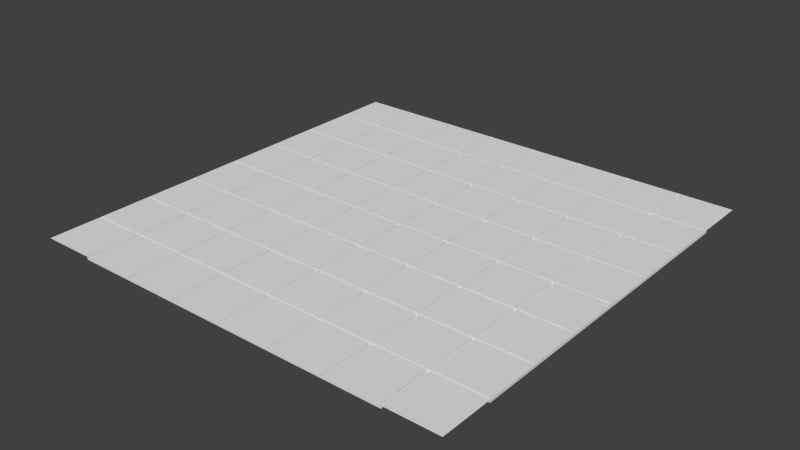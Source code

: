 # Source: chao.blend  (saved by Blender 2.72.0; exported with 4.5.12 LTS)
import bpy
from mathutils import Matrix  # noqa: F401  (used for matrix-valued properties, if any)

bpy.ops.wm.read_factory_settings(use_empty=True)
scene = bpy.context.scene
scene.name = 'Scene'

# ---- collections
col_collection_1 = bpy.data.collections.new('Collection 1'); scene.collection.children.link(col_collection_1)

# ---- world
world_world = bpy.data.worlds.new('World'); scene.world = world_world
world_world.color = (0.05088, 0.05088, 0.05088)
world_world.use_sun_shadow = False
world_world.sun_shadow_jitter_overblur = 0.0
world_world.cycles.sampling_method = 'MANUAL'
world_world.cycles.sample_map_resolution = 256

# ---- meshes
me_plano = bpy.data.meshes.new('Plano')
me_plano.from_pydata([(-7.913, -7.913, 0.0), (7.913, -7.913, 0.0), (-7.913, 7.913, 0.0), (7.913, 7.913, 0.0), (0.04267, 5.892, -0.09602), (2.021, 7.913, -0.09602), (1.936, 7.913, -0.09602), (7.913, -2.021, -0.09602), (7.913, -1.936, -0.09602), (-2.021, -7.913, -0.09602), (-1.936, -7.913, -0.09602), (-7.913, 2.021, -0.09602), (-7.913, 1.936, -0.09602), (-5.892, 7.913, -0.09602), (-5.977, 7.913, -0.09602), (7.913, 5.892, -0.09602), (7.913, 5.977, -0.09602), (5.892, -7.913, -0.09602), (5.977, -7.913, -0.09602), (-7.913, -5.892, -0.09602), (-7.913, -5.977, -0.09602), (3.999, -3.914, -0.09602), (3.999, -3.999, -0.09602), (3.914, -3.999, -0.09602), (3.914, -3.914, -0.09602), (-3.914, -3.914, -0.09602), (-3.914, -3.999, -0.09602), (-3.999, -3.999, -0.09602), (-3.999, -3.914, -0.09602), (-3.914, 3.999, -0.09602), (-3.914, 3.914, -0.09602), (-3.999, 3.914, -0.09602), (-3.999, 3.999, -0.09602), (3.999, 3.999, -0.09602), (3.999, 3.914, -0.09602), (3.914, 3.914, -0.09602), (3.914, 3.999, -0.09602), (3.914, -0.04267, -0.09602), (3.914, 0.04267, -0.09602), (3.999, 0.04267, -0.09602), (3.999, -0.04267, -0.09602), (-3.999, -0.04267, -0.09602), (-3.999, 0.04267, -0.09602), (-3.914, 0.04267, -0.09602), (-3.914, -0.04267, -0.09602), (0.04267, -3.914, -0.09602), (0.04267, -3.999, -0.09602), (-0.04267, -3.999, -0.09602), (-0.04267, -3.914, -0.09602), (0.04267, 3.999, -0.09602), (0.04267, 3.914, -0.09602), (-0.04267, 3.914, -0.09602), (-0.04267, 3.999, -0.09602), (3.999, 7.913, -0.09602), (3.914, 7.913, -0.09602), (7.913, -3.999, -0.09602), (7.913, -3.914, -0.09602), (-3.999, -7.913, -0.09602), (-3.914, -7.913, -0.09602), (-7.913, 3.999, -0.09602), (-7.913, 3.914, -0.09602), (-3.914, 7.913, -0.09602), (-3.999, 7.913, -0.09602), (7.913, 3.914, -0.09602), (7.913, 3.999, -0.09602), (3.914, -7.913, -0.09602), (3.999, -7.913, -0.09602), (-7.913, -3.914, -0.09602), (-7.913, -3.999, -0.09602), (0.04267, 0.04267, -0.09602), (0.04267, -0.04267, -0.09602), (-0.04267, -0.04267, -0.09602), (-0.04267, 0.04267, -0.09602), (0.04267, 7.913, -0.09602), (-0.04267, 7.913, -0.09602), (7.913, -0.04267, -0.09602), (7.913, 0.04267, -0.09602), (-0.04267, -7.913, -0.09602), (0.04267, -7.913, -0.09602), (-7.913, 0.04267, -0.09602), (-7.913, -0.04267, -0.09602), (-7.913, -0.04267, 0.0), (-7.913, 0.04267, 0.0), (0.04267, -7.913, 0.0), (-0.04267, -7.913, 0.0), (7.913, 0.04267, 0.0), (7.913, -0.04267, 0.0), (-0.04267, 7.913, 0.0), (0.04267, 7.913, 0.0), (-0.04267, 0.04267, 0.0), (-0.04267, -0.04267, 0.0), (0.04267, -0.04267, 0.0), (0.04267, 0.04267, 0.0), (-7.913, -3.999, 0.0), (-7.913, -3.914, 0.0), (3.999, -7.913, 0.0), (3.914, -7.913, 0.0), (7.913, 3.999, 0.0), (7.913, 3.914, 0.0), (-3.999, 7.913, 0.0), (-3.914, 7.913, 0.0), (-7.913, 3.914, 0.0), (-7.913, 3.999, 0.0), (-3.914, -7.913, 0.0), (-3.999, -7.913, 0.0), (7.913, -3.914, 0.0), (7.913, -3.999, 0.0), (3.914, 7.913, 0.0), (3.999, 7.913, 0.0), (-0.04267, 3.999, 0.0), (-0.04267, 3.914, 0.0), (0.04267, 3.914, 0.0), (0.04267, 3.999, 0.0), (-0.04267, -3.914, 0.0), (-0.04267, -3.999, 0.0), (0.04267, -3.999, 0.0), (0.04267, -3.914, 0.0), (-3.914, -0.04267, 0.0), (-3.914, 0.04267, 0.0), (-3.999, 0.04267, 0.0), (-3.999, -0.04267, 0.0), (3.999, -0.04267, 0.0), (3.999, 0.04267, 0.0), (3.914, 0.04267, 0.0), (3.914, -0.04267, 0.0), (3.914, 3.999, 0.0), (3.914, 3.914, 0.0), (3.999, 3.914, 0.0), (3.999, 3.999, 0.0), (-3.999, 3.999, 0.0), (-3.999, 3.914, 0.0), (-3.914, 3.914, 0.0), (-3.914, 3.999, 0.0), (-3.999, -3.914, 0.0), (-3.999, -3.999, 0.0), (-3.914, -3.999, 0.0), (-3.914, -3.914, 0.0), (3.914, -3.914, 0.0), (3.914, -3.999, 0.0), (3.999, -3.999, 0.0), (3.999, -3.914, 0.0), (-7.913, -5.977, 0.0), (-7.913, -5.892, 0.0), (5.977, -7.913, 0.0), (5.892, -7.913, 0.0), (7.913, 5.977, 0.0), (7.913, 5.892, 0.0), (-5.977, 7.913, 0.0), (-5.892, 7.913, 0.0), (-7.913, 1.936, 0.0), (-7.913, 2.021, 0.0), (-1.936, -7.913, 0.0), (-2.021, -7.913, 0.0), (7.913, -1.936, 0.0), (7.913, -2.021, 0.0), (1.936, 7.913, 0.0), (2.021, 7.913, 0.0), (0.04267, 5.892, 0.0), (0.04267, 5.977, 0.0), (-0.04267, 5.977, 0.0), (-0.04267, 5.892, 0.0), (0.04267, -2.021, 0.0), (0.04267, -1.936, 0.0), (-0.04267, -1.936, 0.0), (-0.04267, -2.021, 0.0), (-5.977, 0.04267, 0.0), (-5.977, -0.04267, 0.0), (-5.892, -0.04267, 0.0), (-5.892, 0.04267, 0.0), (1.936, 0.04267, 0.0), (1.936, -0.04267, 0.0), (2.021, -0.04267, 0.0), (2.021, 0.04267, 0.0), (-7.913, -2.021, 0.0), (-7.913, -1.936, 0.0), (2.021, -7.913, 0.0), (1.936, -7.913, 0.0), (7.913, 2.021, 0.0), (7.913, 1.936, 0.0), (-2.021, 7.913, 0.0), (-1.936, 7.913, 0.0), (-7.913, 5.892, 0.0), (-7.913, 5.977, 0.0), (-5.892, -7.913, 0.0), (-5.977, -7.913, 0.0), (7.913, -5.892, 0.0), (7.913, -5.977, 0.0), (5.892, 7.913, 0.0), (5.977, 7.913, 0.0), (0.04267, 2.021, 0.0), (-0.04267, 2.021, 0.0), (-0.04267, 1.936, 0.0), (0.04267, 1.936, 0.0), (0.04267, -5.977, 0.0), (0.04267, -5.892, 0.0), (-0.04267, -5.892, 0.0), (-0.04267, -5.977, 0.0), (-1.936, 0.04267, 0.0), (-2.021, 0.04267, 0.0), (-2.021, -0.04267, 0.0), (-1.936, -0.04267, 0.0), (5.977, 0.04267, 0.0), (5.892, 0.04267, 0.0), (5.892, -0.04267, 0.0), (5.977, -0.04267, 0.0), (3.999, 5.977, 0.0), (3.914, 5.977, 0.0), (3.914, 5.892, 0.0), (3.999, 5.892, 0.0), (3.999, 1.936, 0.0), (3.999, 2.021, 0.0), (3.914, 2.021, 0.0), (3.914, 1.936, 0.0), (1.936, 3.999, 0.0), (1.936, 3.914, 0.0), (2.021, 3.914, 0.0), (2.021, 3.999, 0.0), (5.892, 3.999, 0.0), (5.892, 3.914, 0.0), (5.977, 3.914, 0.0), (5.977, 3.999, 0.0), (-3.914, 5.977, 0.0), (-3.999, 5.977, 0.0), (-3.999, 5.892, 0.0), (-3.914, 5.892, 0.0), (-3.914, 1.936, 0.0), (-3.914, 2.021, 0.0), (-3.999, 2.021, 0.0), (-3.999, 1.936, 0.0), (-5.977, 3.999, 0.0), (-5.977, 3.914, 0.0), (-5.892, 3.914, 0.0), (-5.892, 3.999, 0.0), (-2.021, 3.999, 0.0), (-2.021, 3.914, 0.0), (-1.936, 3.914, 0.0), (-1.936, 3.999, 0.0), (-3.914, -1.936, 0.0), (-3.999, -1.936, 0.0), (-3.999, -2.021, 0.0), (-3.914, -2.021, 0.0), (-3.914, -5.977, 0.0), (-3.914, -5.892, 0.0), (-3.999, -5.892, 0.0), (-3.999, -5.977, 0.0), (-5.977, -3.914, 0.0), (-5.977, -3.999, 0.0), (-5.892, -3.999, 0.0), (-5.892, -3.914, 0.0), (-2.021, -3.914, 0.0), (-2.021, -3.999, 0.0), (-1.936, -3.999, 0.0), (-1.936, -3.914, 0.0), (3.999, -1.936, 0.0), (3.914, -1.936, 0.0), (3.914, -2.021, 0.0), (3.999, -2.021, 0.0), (3.999, -5.977, 0.0), (3.999, -5.892, 0.0), (3.914, -5.892, 0.0), (3.914, -5.977, 0.0), (1.936, -3.914, 0.0), (1.936, -3.999, 0.0), (2.021, -3.999, 0.0), (2.021, -3.914, 0.0), (5.892, -3.914, 0.0), (5.892, -3.999, 0.0), (5.977, -3.999, 0.0), (5.977, -3.914, 0.0), (5.977, 5.892, 0.0), (5.977, 5.977, 0.0), (5.892, 5.977, 0.0), (5.892, 5.892, 0.0), (-1.936, 5.892, 0.0), (-1.936, 5.977, 0.0), (-2.021, 5.977, 0.0), (-2.021, 5.892, 0.0), (-1.936, -2.021, 0.0), (-1.936, -1.936, 0.0), (-2.021, -1.936, 0.0), (-2.021, -2.021, 0.0), (5.977, -2.021, 0.0), (5.977, -1.936, 0.0), (5.892, -1.936, 0.0), (5.892, -2.021, 0.0), (2.021, 5.892, 0.0), (2.021, 5.977, 0.0), (1.936, 5.977, 0.0), (1.936, 5.892, 0.0), (2.021, 1.936, 0.0), (2.021, 2.021, 0.0), (1.936, 2.021, 0.0), (1.936, 1.936, 0.0), (5.977, 1.936, 0.0), (5.977, 2.021, 0.0), (5.892, 2.021, 0.0), (5.892, 1.936, 0.0), (-5.892, 5.892, 0.0), (-5.892, 5.977, 0.0), (-5.977, 5.977, 0.0), (-5.977, 5.892, 0.0), (-5.892, 1.936, 0.0), (-5.892, 2.021, 0.0), (-5.977, 2.021, 0.0), (-5.977, 1.936, 0.0), (-1.936, 1.936, 0.0), (-1.936, 2.021, 0.0), (-2.021, 2.021, 0.0), (-2.021, 1.936, 0.0), (-5.892, -2.021, 0.0), (-5.892, -1.936, 0.0), (-5.977, -1.936, 0.0), (-5.977, -2.021, 0.0), (-5.892, -5.977, 0.0), (-5.892, -5.892, 0.0), (-5.977, -5.892, 0.0), (-5.977, -5.977, 0.0), (-1.936, -5.977, 0.0), (-1.936, -5.892, 0.0), (-2.021, -5.892, 0.0), (-2.021, -5.977, 0.0), (2.021, -2.021, 0.0), (2.021, -1.936, 0.0), (1.936, -1.936, 0.0), (1.936, -2.021, 0.0), (2.021, -5.977, 0.0), (2.021, -5.892, 0.0), (1.936, -5.892, 0.0), (1.936, -5.977, 0.0), (5.977, -5.977, 0.0), (5.977, -5.892, 0.0), (5.892, -5.892, 0.0), (5.892, -5.977, 0.0), (0.04267, 5.977, -0.09602), (-0.04267, 5.977, -0.09602), (-0.04267, 5.892, -0.09602), (0.04267, -2.021, -0.09602), (0.04267, -1.936, -0.09602), (-0.04267, -1.936, -0.09602), (-0.04267, -2.021, -0.09602), (-5.977, 0.04267, -0.09602), (-5.977, -0.04267, -0.09602), (-5.892, -0.04267, -0.09602), (-5.892, 0.04267, -0.09602), (1.936, 0.04267, -0.09602), (1.936, -0.04267, -0.09602), (2.021, -0.04267, -0.09602), (2.021, 0.04267, -0.09602), (-7.913, -2.021, -0.09602), (-7.913, -1.936, -0.09602), (2.021, -7.913, -0.09602), (1.936, -7.913, -0.09602), (7.913, 2.021, -0.09602), (7.913, 1.936, -0.09602), (-2.021, 7.913, -0.09602), (-1.936, 7.913, -0.09602), (-7.913, 5.892, -0.09602), (-7.913, 5.977, -0.09602), (-5.892, -7.913, -0.09602), (-5.977, -7.913, -0.09602), (7.913, -5.892, -0.09602), (7.913, -5.977, -0.09602), (5.892, 7.913, -0.09602), (5.977, 7.913, -0.09602), (0.04267, 2.021, -0.09602), (-0.04267, 2.021, -0.09602), (-0.04267, 1.936, -0.09602), (0.04267, 1.936, -0.09602), (0.04267, -5.977, -0.09602), (0.04267, -5.892, -0.09602), (-0.04267, -5.892, -0.09602), (-0.04267, -5.977, -0.09602), (-1.936, 0.04267, -0.09602), (-2.021, 0.04267, -0.09602), (-2.021, -0.04267, -0.09602), (-1.936, -0.04267, -0.09602), (5.977, 0.04267, -0.09602), (5.892, 0.04267, -0.09602), (5.892, -0.04267, -0.09602), (5.977, -0.04267, -0.09602), (3.999, 5.977, -0.09602), (3.914, 5.977, -0.09602), (3.914, 5.892, -0.09602), (3.999, 5.892, -0.09602), (3.999, 1.936, -0.09602), (3.999, 2.021, -0.09602), (3.914, 2.021, -0.09602), (3.914, 1.936, -0.09602), (1.936, 3.999, -0.09602), (1.936, 3.914, -0.09602), (2.021, 3.914, -0.09602), (2.021, 3.999, -0.09602), (5.892, 3.999, -0.09602), (5.892, 3.914, -0.09602), (5.977, 3.914, -0.09602), (5.977, 3.999, -0.09602), (-3.914, 5.977, -0.09602), (-3.999, 5.977, -0.09602), (-3.999, 5.892, -0.09602), (-3.914, 5.892, -0.09602), (-3.914, 1.936, -0.09602), (-3.914, 2.021, -0.09602), (-3.999, 2.021, -0.09602), (-3.999, 1.936, -0.09602), (-5.977, 3.999, -0.09602), (-5.977, 3.914, -0.09602), (-5.892, 3.914, -0.09602), (-5.892, 3.999, -0.09602), (-2.021, 3.999, -0.09602), (-2.021, 3.914, -0.09602), (-1.936, 3.914, -0.09602), (-1.936, 3.999, -0.09602), (-3.914, -1.936, -0.09602), (-3.999, -1.936, -0.09602), (-3.999, -2.021, -0.09602), (-3.914, -2.021, -0.09602), (-3.914, -5.977, -0.09602), (-3.914, -5.892, -0.09602), (-3.999, -5.892, -0.09602), (-3.999, -5.977, -0.09602), (-5.977, -3.914, -0.09602), (-5.977, -3.999, -0.09602), (-5.892, -3.999, -0.09602), (-5.892, -3.914, -0.09602), (-2.021, -3.914, -0.09602), (-2.021, -3.999, -0.09602), (-1.936, -3.999, -0.09602), (-1.936, -3.914, -0.09602), (3.999, -1.936, -0.09602), (3.914, -1.936, -0.09602), (3.914, -2.021, -0.09602), (3.999, -2.021, -0.09602), (3.999, -5.977, -0.09602), (3.999, -5.892, -0.09602), (3.914, -5.892, -0.09602), (3.914, -5.977, -0.09602), (1.936, -3.914, -0.09602), (1.936, -3.999, -0.09602), (2.021, -3.999, -0.09602), (2.021, -3.914, -0.09602), (5.892, -3.914, -0.09602), (5.892, -3.999, -0.09602), (5.977, -3.999, -0.09602), (5.977, -3.914, -0.09602), (5.977, 5.892, -0.09602), (5.977, 5.977, -0.09602), (5.892, 5.977, -0.09602), (5.892, 5.892, -0.09602), (-1.936, 5.892, -0.09602), (-1.936, 5.977, -0.09602), (-2.021, 5.977, -0.09602), (-2.021, 5.892, -0.09602), (-1.936, -2.021, -0.09602), (-1.936, -1.936, -0.09602), (-2.021, -1.936, -0.09602), (-2.021, -2.021, -0.09602), (5.977, -2.021, -0.09602), (5.977, -1.936, -0.09602), (5.892, -1.936, -0.09602), (5.892, -2.021, -0.09602), (2.021, 5.892, -0.09602), (2.021, 5.977, -0.09602), (1.936, 5.977, -0.09602), (1.936, 5.892, -0.09602), (2.021, 1.936, -0.09602), (2.021, 2.021, -0.09602), (1.936, 2.021, -0.09602), (1.936, 1.936, -0.09602), (5.977, 1.936, -0.09602), (5.977, 2.021, -0.09602), (5.892, 2.021, -0.09602), (5.892, 1.936, -0.09602), (-5.892, 5.892, -0.09602), (-5.892, 5.977, -0.09602), (-5.977, 5.977, -0.09602), (-5.977, 5.892, -0.09602), (-5.892, 1.936, -0.09602), (-5.892, 2.021, -0.09602), (-5.977, 2.021, -0.09602), (-5.977, 1.936, -0.09602), (-1.936, 1.936, -0.09602), (-1.936, 2.021, -0.09602), (-2.021, 2.021, -0.09602), (-2.021, 1.936, -0.09602), (-5.892, -2.021, -0.09602), (-5.892, -1.936, -0.09602), (-5.977, -1.936, -0.09602), (-5.977, -2.021, -0.09602), (-5.892, -5.977, -0.09602), (-5.892, -5.892, -0.09602), (-5.977, -5.892, -0.09602), (-5.977, -5.977, -0.09602), (-1.936, -5.977, -0.09602), (-1.936, -5.892, -0.09602), (-2.021, -5.892, -0.09602), (-2.021, -5.977, -0.09602), (2.021, -2.021, -0.09602), (2.021, -1.936, -0.09602), (1.936, -1.936, -0.09602), (1.936, -2.021, -0.09602), (2.021, -5.977, -0.09602), (2.021, -5.892, -0.09602), (1.936, -5.892, -0.09602), (1.936, -5.977, -0.09602), (5.977, -5.977, -0.09602), (5.977, -5.892, -0.09602), (5.892, -5.892, -0.09602), (5.892, -5.977, -0.09602)], [], [(182, 299, 147, 2), (162, 323, 170, 91), (94, 245, 312, 173), (158, 287, 155, 88), (189, 291, 214, 111), (226, 307, 234, 131), (221, 275, 179, 100), (102, 229, 300, 181), (242, 319, 250, 135), (194, 327, 262, 115), (168, 119, 228, 301), (258, 331, 266, 139), (118, 198, 308, 225), (172, 123, 212, 289), (0, 184, 316, 141), (205, 271, 187, 108), (286, 206, 107, 156), (216, 125, 207, 285), (294, 177, 98, 219), (298, 222, 99, 148), (232, 129, 223, 297), (306, 190, 110, 235), (310, 238, 120, 167), (248, 133, 239, 309), (318, 195, 114, 251), (322, 254, 124, 171), (264, 137, 255, 321), (330, 185, 106, 267), (274, 159, 87, 180), (236, 109, 160, 273), (290, 211, 126, 215), (112, 213, 288, 157), (197, 89, 191, 305), (210, 295, 218, 127), (128, 217, 272, 208), (253, 283, 203, 121), (282, 153, 86, 204), (72, 71, 70, 69), (150, 303, 230, 101), (302, 227, 130, 231), (103, 152, 320, 241), (174, 311, 166, 81), (122, 202, 296, 209), (132, 233, 276, 224), (237, 279, 199, 117), (278, 163, 90, 200), (83, 176, 328, 193), (142, 315, 246, 93), (314, 243, 134, 247), (95, 144, 332, 257), (143, 1, 186, 329), (268, 105, 154, 281), (136, 249, 280, 240), (183, 104, 244, 313), (201, 85, 178, 293), (92, 169, 292, 192), (252, 113, 164, 277), (326, 259, 138, 263), (116, 261, 324, 161), (151, 84, 196, 317), (220, 97, 146, 269), (140, 265, 284, 256), (175, 96, 260, 325), (270, 145, 3, 188), (118, 225, 400, 43), (243, 314, 489, 418), (188, 187, 362, 363), (259, 326, 501, 434), (282, 204, 379, 457), (90, 163, 338, 71), (100, 179, 354, 61), (294, 219, 394, 469), (226, 131, 30, 401), (227, 302, 477, 402), (116, 161, 336, 45), (223, 129, 32, 398), (141, 316, 491, 20), (270, 188, 363, 445), (193, 328, 503, 368), (277, 164, 339, 452), (162, 91, 70, 337), (98, 177, 352, 63), (289, 212, 387, 464), (99, 222, 397, 62), (149, 304, 479, 12), (160, 109, 52, 335), (132, 224, 399, 29), (142, 141, 20, 19), (267, 106, 55, 442), (327, 194, 369, 502), (163, 278, 453, 338), (87, 159, 334, 74), (146, 97, 64, 15), (211, 290, 465, 386), (100, 99, 62, 61), (112, 157, 4, 49), (150, 149, 12, 11), (219, 98, 63, 394), (315, 142, 19, 490), (105, 268, 443, 56), (328, 176, 351, 503), (240, 280, 455, 415), (88, 87, 74, 73), (96, 175, 350, 65), (221, 100, 61, 396), (192, 292, 467, 367), (139, 266, 441, 22), (303, 150, 11, 478), (97, 220, 395, 64), (316, 184, 359, 491), (106, 105, 56, 55), (175, 325, 500, 350), (158, 88, 73, 333), (279, 237, 412, 454), (144, 95, 66, 17), (127, 218, 393, 34), (291, 189, 364, 466), (265, 140, 21, 440), (304, 165, 340, 479), (98, 97, 64, 63), (183, 313, 488, 358), (263, 138, 23, 438), (176, 175, 350, 351), (280, 249, 424, 455), (142, 93, 68, 19), (217, 128, 33, 392), (292, 169, 344, 467), (168, 301, 476, 343), (115, 262, 437, 46), (215, 126, 35, 390), (184, 183, 358, 359), (137, 264, 439, 24), (262, 327, 502, 437), (252, 277, 452, 427), (94, 173, 348, 67), (172, 289, 464, 347), (111, 214, 389, 50), (230, 303, 478, 405), (261, 116, 45, 436), (125, 216, 391, 36), (246, 315, 490, 421), (260, 96, 65, 435), (326, 263, 438, 501), (199, 279, 454, 374), (180, 87, 74, 355), (214, 291, 466, 389), (213, 112, 49, 388), (302, 231, 406, 477), (138, 259, 434, 23), (212, 123, 38, 387), (314, 247, 422, 489), (95, 257, 432, 66), (321, 255, 430, 496), (278, 200, 375, 453), (88, 155, 6, 73), (290, 215, 390, 465), (126, 211, 386, 35), (297, 223, 398, 472), (258, 139, 22, 433), (122, 209, 384, 39), (309, 239, 414, 484), (96, 95, 66, 65), (254, 322, 497, 429), (273, 160, 335, 448), (86, 153, 8, 75), (285, 207, 382, 460), (210, 127, 34, 385), (222, 298, 473, 397), (124, 254, 429, 37), (207, 125, 36, 382), (238, 310, 485, 413), (255, 137, 24, 430), (161, 324, 499, 336), (159, 274, 449, 334), (178, 85, 76, 353), (206, 286, 461, 381), (107, 206, 381, 54), (181, 300, 475, 356), (253, 121, 40, 428), (128, 208, 383, 33), (173, 312, 487, 348), (140, 256, 431, 21), (323, 162, 337, 498), (224, 276, 451, 399), (84, 151, 10, 77), (157, 288, 463, 4), (108, 107, 54, 53), (182, 181, 356, 357), (135, 250, 425, 26), (204, 86, 75, 379), (174, 173, 348, 349), (251, 114, 47, 426), (324, 261, 436, 499), (275, 221, 396, 450), (176, 83, 78, 351), (287, 158, 333, 462), (205, 108, 53, 380), (299, 182, 357, 474), (249, 136, 25, 424), (311, 174, 349, 486), (85, 201, 376, 76), (113, 252, 427, 48), (264, 321, 496, 439), (276, 233, 408, 451), (174, 81, 80, 349), (288, 213, 388, 463), (121, 203, 378, 40), (300, 229, 404, 475), (93, 246, 421, 68), (312, 245, 420, 487), (86, 85, 76, 75), (247, 134, 27, 422), (170, 323, 498, 345), (236, 273, 448, 411), (82, 149, 12, 79), (216, 285, 460, 391), (202, 122, 39, 377), (232, 297, 472, 407), (94, 93, 68, 67), (248, 309, 484, 423), (200, 90, 71, 375), (133, 248, 423, 28), (322, 171, 346, 497), (179, 275, 450, 354), (329, 186, 361, 504), (82, 165, 304, 149), (52, 51, 50, 49), (48, 47, 46, 45), (44, 43, 42, 41), (40, 39, 38, 37), (36, 35, 34, 33), (32, 31, 30, 29), (28, 27, 26, 25), (24, 23, 22, 21), (4, 333, 334, 335), (336, 337, 338, 339), (340, 341, 342, 343), (344, 345, 346, 347), (364, 365, 366, 367), (368, 369, 370, 371), (372, 373, 374, 375), (376, 377, 378, 379), (380, 381, 382, 383), (384, 385, 386, 387), (388, 389, 390, 391), (392, 393, 394, 395), (396, 397, 398, 399), (400, 401, 402, 403), (404, 405, 406, 407), (408, 409, 410, 411), (412, 413, 414, 415), (416, 417, 418, 419), (420, 421, 422, 423), (424, 425, 426, 427), (428, 429, 430, 431), (432, 433, 434, 435), (436, 437, 438, 439), (440, 441, 442, 443), (444, 445, 446, 447), (448, 449, 450, 451), (452, 453, 454, 455), (456, 457, 458, 459), (460, 461, 462, 463), (464, 465, 466, 467), (468, 469, 470, 471), (472, 473, 474, 475), (476, 477, 478, 479), (480, 481, 482, 483), (484, 485, 486, 487), (488, 489, 490, 491), (492, 493, 494, 495), (496, 497, 498, 499), (500, 501, 502, 503), (504, 505, 506, 507), (333, 73, 74, 334), (337, 70, 71, 338), (340, 79, 80, 341), (344, 69, 70, 345), (364, 50, 51, 365), (369, 46, 47, 370), (373, 43, 44, 374), (377, 39, 40, 378), (380, 53, 54, 381), (385, 34, 35, 386), (388, 49, 50, 389), (392, 33, 34, 393), (396, 61, 62, 397), (401, 30, 31, 402), (404, 59, 60, 405), (408, 29, 30, 409), (412, 44, 41, 413), (417, 26, 27, 418), (420, 67, 68, 421), (424, 25, 26, 425), (428, 40, 37, 429), (433, 22, 23, 434), (436, 45, 46, 437), (440, 21, 22, 441), (49, 4, 335, 52), (45, 336, 339, 48), (42, 343, 342, 41), (38, 347, 346, 37), (69, 367, 366, 72), (78, 368, 371, 77), (72, 372, 375, 71), (76, 376, 379, 75), (33, 383, 382, 36), (39, 384, 387, 38), (36, 391, 390, 35), (64, 395, 394, 63), (29, 399, 398, 32), (43, 400, 403, 42), (32, 407, 406, 31), (52, 411, 410, 51), (25, 415, 414, 28), (58, 416, 419, 57), (28, 423, 422, 27), (48, 427, 426, 47), (21, 431, 430, 24), (66, 432, 435, 65), (24, 439, 438, 23), (56, 443, 442, 55), (445, 363, 362, 446), (395, 444, 447, 392), (446, 380, 383, 447), (16, 445, 444, 15), (449, 355, 354, 450), (411, 448, 451, 408), (450, 396, 399, 451), (334, 449, 448, 335), (453, 375, 374, 454), (427, 452, 455, 424), (454, 412, 415, 455), (338, 453, 452, 339), (457, 379, 378, 458), (443, 456, 459, 440), (458, 428, 431, 459), (8, 457, 456, 7), (461, 5, 6, 462), (391, 460, 463, 388), (462, 333, 4, 463), (381, 461, 460, 382), (465, 390, 389, 466), (347, 464, 467, 344), (466, 364, 367, 467), (386, 465, 464, 387), (469, 394, 393, 470), (376, 468, 471, 377), (470, 385, 384, 471), (352, 469, 468, 353), (473, 13, 14, 474), (407, 472, 475, 404), (474, 357, 356, 475), (397, 473, 472, 398), (477, 406, 405, 478), (343, 476, 479, 340), (478, 11, 12, 479), (402, 477, 476, 403), (481, 410, 409, 482), (372, 480, 483, 373), (482, 401, 400, 483), (365, 481, 480, 366), (485, 342, 341, 486), (423, 484, 487, 420), (486, 349, 348, 487), (413, 485, 484, 414), (489, 422, 421, 490), (358, 488, 491, 359), (490, 19, 20, 491), (418, 489, 488, 419), (493, 426, 425, 494), (10, 492, 495, 9), (494, 417, 416, 495), (370, 493, 492, 371), (497, 346, 345, 498), (439, 496, 499, 436), (498, 337, 336, 499), (429, 497, 496, 430), (501, 438, 437, 502), (350, 500, 503, 351), (502, 369, 368, 503), (434, 501, 500, 435), (505, 442, 441, 506), (18, 504, 507, 17), (506, 433, 432, 507), (360, 505, 504, 361), (164, 113, 48, 339), (301, 228, 403, 476), (130, 227, 402, 31), (218, 295, 470, 393), (148, 99, 62, 13), (165, 82, 79, 340), (203, 283, 458, 378), (325, 260, 435, 500), (187, 271, 446, 362), (313, 244, 419, 488), (228, 119, 42, 403), (119, 168, 343, 42), (306, 235, 410, 481), (229, 102, 59, 404), (201, 293, 468, 376), (102, 181, 356, 59), (82, 81, 80, 79), (268, 281, 456, 443), (330, 267, 442, 505), (220, 269, 444, 395), (318, 251, 426, 493), (129, 232, 407, 32), (167, 120, 41, 342), (234, 307, 482, 409), (102, 101, 60, 59), (296, 202, 377, 471), (150, 101, 60, 11), (81, 166, 341, 80), (284, 265, 440, 459), (266, 331, 506, 441), (272, 217, 392, 447), (250, 319, 494, 425), (231, 130, 31, 406), (123, 172, 347, 38), (197, 305, 480, 372), (101, 230, 405, 60), (295, 210, 385, 470), (152, 103, 58, 9), (169, 92, 69, 344), (283, 253, 428, 458), (144, 143, 18, 17), (271, 205, 380, 446), (152, 151, 10, 9), (109, 236, 411, 52), (171, 124, 37, 346), (308, 198, 373, 483), (233, 132, 29, 408), (209, 296, 471, 384), (104, 183, 358, 57), (91, 170, 345, 70), (256, 284, 459, 431), (143, 329, 504, 18), (208, 272, 447, 383), (151, 317, 492, 10), (235, 110, 51, 410), (92, 192, 367, 69), (307, 226, 401, 482), (131, 234, 409, 30), (178, 177, 352, 353), (154, 105, 56, 7), (189, 111, 50, 364), (154, 153, 8, 7), (332, 144, 17, 507), (146, 145, 16, 15), (320, 152, 9, 495), (136, 240, 415, 25), (191, 89, 72, 366), (225, 308, 483, 400), (237, 117, 44, 412), (177, 294, 469, 352), (106, 185, 360, 55), (153, 282, 457, 8), (110, 190, 365, 51), (331, 258, 433, 506), (145, 270, 445, 16), (319, 242, 417, 494), (239, 133, 28, 414), (84, 83, 78, 77), (190, 306, 481, 365), (293, 178, 353, 468), (120, 238, 413, 41), (108, 187, 362, 53), (281, 154, 7, 456), (194, 115, 46, 369), (257, 332, 507, 432), (269, 146, 15, 444), (241, 320, 495, 416), (104, 103, 58, 57), (305, 191, 366, 480), (83, 193, 368, 78), (298, 148, 13, 473), (242, 135, 26, 417), (156, 107, 54, 5), (286, 156, 5, 461), (114, 195, 370, 47), (186, 185, 360, 361), (274, 180, 355, 449), (195, 318, 493, 370), (103, 241, 416, 58), (310, 167, 342, 485), (196, 84, 77, 371), (148, 147, 14, 13), (134, 243, 418, 27), (198, 118, 43, 373), (156, 155, 6, 5), (185, 330, 505, 360), (180, 179, 354, 355), (317, 196, 371, 492), (244, 104, 57, 419), (166, 311, 486, 341), (89, 197, 372, 72), (245, 94, 67, 420), (147, 299, 474, 14), (117, 199, 374, 44), (155, 287, 462, 6)])
me_plano.use_remesh_preserve_volume = False
me_plano.use_remesh_preserve_attributes = False
me_plano.use_mirror_vertex_groups = False
me_plano.update()

# ---- objects
ob_plano = bpy.data.objects.new('Plano', me_plano)

# ---- transforms, parenting, visibility, modifiers, constraints
ob_plano.location = (0.0, 0.0, 0.0)
ob_plano.lineart.crease_threshold = 0.0

# ---- collection membership
col_collection_1.objects.link(ob_plano)

# ---- scene / render settings (as saved in the file)
scene.frame_start = 1; scene.frame_end = 250; scene.frame_set(1)
scene.render.engine = 'BLENDER_EEVEE_NEXT'
scene.render.resolution_percentage = 50
scene.render.dither_intensity = 0.0
scene.cycles.use_denoising = False
scene.cycles.samples = 10
scene.cycles.sampling_pattern = 'TABULATED_SOBOL'
scene.cycles.light_sampling_threshold = 0.0
scene.cycles.use_adaptive_sampling = False
scene.cycles.use_light_tree = False
scene.cycles.blur_glossy = 0.0
scene.cycles.pixel_filter_type = 'GAUSSIAN'
scene.cycles.sample_clamp_indirect = 0.0
scene.view_settings.view_transform = 'Standard'
bpy.context.view_layer.update()

# ---- added for rendering (the .blend has no active camera and no usable light): camera, sun
cam_auto = bpy.data.cameras.new('AutoCamera')
cam_auto.lens = 50.0
cam_auto.sensor_width = 36.0
cam_auto.clip_end = 1000.0
ob_auto_camera = bpy.data.objects.new('AutoCamera', cam_auto)
scene.collection.objects.link(ob_auto_camera)
ob_auto_camera.location = (20.7075, -24.849, 16.518)
ob_auto_camera.rotation_euler = (1.09748, -7.21219e-08, 0.694738)
scene.camera = ob_auto_camera
light_auto_sun = bpy.data.lights.new('AutoSun', 'SUN')
light_auto_sun.energy = 3.0
light_auto_sun.angle = 0.0523599
ob_auto_sun = bpy.data.objects.new('AutoSun', light_auto_sun)
scene.collection.objects.link(ob_auto_sun)
ob_auto_sun.rotation_euler = (0.872665, 0.174533, 0.523599)
bpy.context.view_layer.update()
